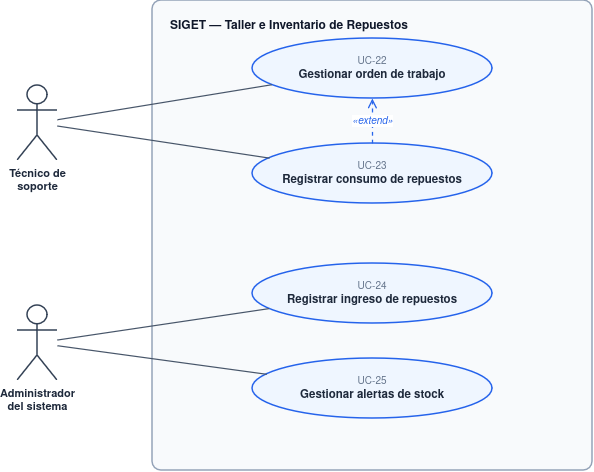

The diagram above was exported from draw.io. Its source (the exported page's mxGraphModel, read from the mxfile embedded in the PNG):
<mxGraphModel dx="1294" dy="732" grid="1" gridSize="10" guides="1" tooltips="1" connect="1" arrows="1" fold="1" page="1" pageScale="1" pageWidth="850" pageHeight="1100" math="0" shadow="0">
  <root>
    <mxCell id="0" />
    <mxCell id="1" parent="0" />
    <mxCell id="boundary" parent="1" style="rounded=1;arcSize=2;whiteSpace=wrap;html=1;align=left;verticalAlign=top;spacingTop=12;spacingLeft=16;fontStyle=1;fontSize=12;fontFamily=Helvetica;fillColor=#F8FAFC;strokeColor=#94A3B8;strokeWidth=1.5;fontColor=#0F172A;" value="SIGET — Taller e Inventario de Repuestos" vertex="1">
      <mxGeometry height="470" width="440" x="200" y="40" as="geometry" />
    </mxCell>
    <mxCell id="tecnico" parent="1" style="shape=umlActor;verticalLabelPosition=bottom;verticalAlign=top;html=1;outlineConnect=0;fontFamily=Helvetica;fontSize=11;fontStyle=1;fontColor=#1E293B;strokeColor=#334155;strokeWidth=1.5;fillColor=none;" value="Técnico de&lt;br&gt;soporte" vertex="1">
      <mxGeometry height="75" width="40" x="65" y="125" as="geometry" />
    </mxCell>
    <mxCell id="admin" parent="1" style="shape=umlActor;verticalLabelPosition=bottom;verticalAlign=top;html=1;outlineConnect=0;fontFamily=Helvetica;fontSize=11;fontStyle=1;fontColor=#1E293B;strokeColor=#334155;strokeWidth=1.5;fillColor=none;" value="Administrador&lt;br&gt;&lt;div&gt;del sistema&lt;/div&gt;" vertex="1">
      <mxGeometry height="75" width="40" x="65" y="345" as="geometry" />
    </mxCell>
    <mxCell id="uc22" parent="1" style="ellipse;whiteSpace=wrap;html=1;fontFamily=Helvetica;fillColor=#EFF6FF;strokeColor=#2563EB;strokeWidth=1.5;fontColor=#1E293B;" value="&lt;font color=&quot;#64748b&quot; style=&quot;font-size: 10px;&quot;&gt;UC-22&lt;/font&gt;&lt;br/&gt;&lt;b style=&quot;font-size: 11.5px;&quot;&gt;Gestionar orden de trabajo&lt;/b&gt;" vertex="1">
      <mxGeometry height="60" width="240" x="300" y="78" as="geometry" />
    </mxCell>
    <mxCell id="uc23" parent="1" style="ellipse;whiteSpace=wrap;html=1;fontFamily=Helvetica;fillColor=#EFF6FF;strokeColor=#2563EB;strokeWidth=1.5;fontColor=#1E293B;" value="&lt;font color=&quot;#64748b&quot; style=&quot;font-size: 10px;&quot;&gt;UC-23&lt;/font&gt;&lt;br/&gt;&lt;b style=&quot;font-size: 11.5px;&quot;&gt;Registrar consumo de repuestos&lt;/b&gt;" vertex="1">
      <mxGeometry height="60" width="240" x="300" y="183" as="geometry" />
    </mxCell>
    <mxCell id="uc24" parent="1" style="ellipse;whiteSpace=wrap;html=1;fontFamily=Helvetica;fillColor=#EFF6FF;strokeColor=#2563EB;strokeWidth=1.5;fontColor=#1E293B;" value="&lt;font color=&quot;#64748b&quot; style=&quot;font-size: 10px;&quot;&gt;UC-24&lt;/font&gt;&lt;br/&gt;&lt;b style=&quot;font-size: 11.5px;&quot;&gt;Registrar ingreso de repuestos&lt;/b&gt;" vertex="1">
      <mxGeometry height="60" width="240" x="300" y="303" as="geometry" />
    </mxCell>
    <mxCell id="uc25" parent="1" style="ellipse;whiteSpace=wrap;html=1;fontFamily=Helvetica;fillColor=#EFF6FF;strokeColor=#2563EB;strokeWidth=1.5;fontColor=#1E293B;" value="&lt;font color=&quot;#64748b&quot; style=&quot;font-size: 10px;&quot;&gt;UC-25&lt;/font&gt;&lt;br/&gt;&lt;b style=&quot;font-size: 11.5px;&quot;&gt;Gestionar alertas de stock&lt;/b&gt;" vertex="1">
      <mxGeometry height="60" width="240" x="300" y="398" as="geometry" />
    </mxCell>
    <mxCell id="t22" edge="1" parent="1" source="tecnico" style="edgeStyle=straight;html=1;endArrow=none;strokeColor=#475569;strokeWidth=1.2;" target="uc22">
      <mxGeometry relative="1" as="geometry" />
    </mxCell>
    <mxCell id="t23" edge="1" parent="1" source="tecnico" style="edgeStyle=straight;html=1;endArrow=none;strokeColor=#475569;strokeWidth=1.2;" target="uc23">
      <mxGeometry relative="1" as="geometry" />
    </mxCell>
    <mxCell id="ext2322" edge="1" parent="1" source="uc23" style="edgeStyle=straight;dashed=1;html=1;endArrow=open;endFill=0;endSize=7;strokeColor=#2563EB;strokeWidth=1.3;fontFamily=Helvetica;fontSize=10;fontColor=#2563EB;fontStyle=2;" target="uc22" value="«extend»">
      <mxGeometry relative="1" as="geometry" />
    </mxCell>
    <mxCell id="a24" edge="1" parent="1" source="admin" style="edgeStyle=straight;html=1;endArrow=none;strokeColor=#475569;strokeWidth=1.2;" target="uc24">
      <mxGeometry relative="1" as="geometry" />
    </mxCell>
    <mxCell id="a25" edge="1" parent="1" source="admin" style="edgeStyle=straight;html=1;endArrow=none;strokeColor=#475569;strokeWidth=1.2;" target="uc25">
      <mxGeometry relative="1" as="geometry" />
    </mxCell>
  </root>
</mxGraphModel>